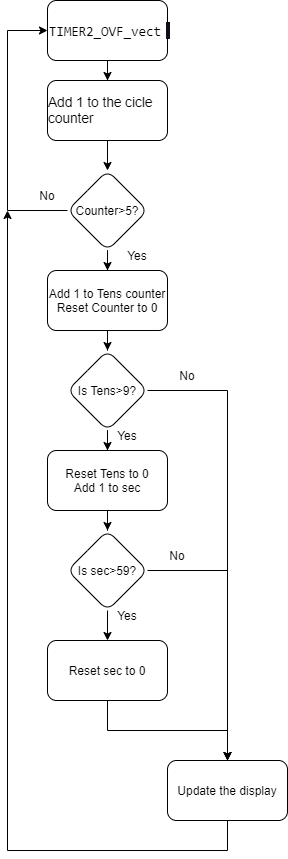

The diagram above was exported from draw.io. Its source (the exported page's mxGraphModel, read from the mxfile embedded in the PNG):
<mxGraphModel dx="1422" dy="798" grid="1" gridSize="10" guides="1" tooltips="1" connect="1" arrows="1" fold="1" page="1" pageScale="1" pageWidth="850" pageHeight="1100" math="0" shadow="0">
  <root>
    <mxCell id="0" />
    <mxCell id="1" parent="0" />
    <mxCell id="CTzlVypec7TBdWpfrXiF-3" value="" style="edgeStyle=orthogonalEdgeStyle;rounded=0;orthogonalLoop=1;jettySize=auto;html=1;fontColor=#000000;" edge="1" parent="1" source="CTzlVypec7TBdWpfrXiF-1" target="CTzlVypec7TBdWpfrXiF-2">
      <mxGeometry relative="1" as="geometry" />
    </mxCell>
    <mxCell id="CTzlVypec7TBdWpfrXiF-1" value="&lt;code style=&quot;box-sizing: border-box ; font-size: 13.6px ; padding: 0.2em 0.4em ; margin: 0px ; border-radius: 6px ; font-style: normal ; font-weight: 400 ; letter-spacing: normal ; text-align: left ; text-indent: 0px ; text-transform: none ; word-spacing: 0px&quot;&gt;TIMER2_OVF_vect&lt;/code&gt;&lt;span style=&quot;font-size: 16px ; font-style: normal ; font-weight: 400 ; letter-spacing: normal ; text-align: left ; text-indent: 0px ; text-transform: none ; word-spacing: 0px ; background-color: rgb(13 , 17 , 23) ; display: inline ; float: none&quot;&gt;&lt;span&gt;&amp;nbsp;&lt;/span&gt;&lt;/span&gt;" style="rounded=1;whiteSpace=wrap;html=1;" vertex="1" parent="1">
      <mxGeometry x="150" y="150" width="120" height="60" as="geometry" />
    </mxCell>
    <mxCell id="CTzlVypec7TBdWpfrXiF-5" value="" style="edgeStyle=orthogonalEdgeStyle;rounded=0;orthogonalLoop=1;jettySize=auto;html=1;fontColor=#000000;" edge="1" parent="1" source="CTzlVypec7TBdWpfrXiF-2" target="CTzlVypec7TBdWpfrXiF-4">
      <mxGeometry relative="1" as="geometry" />
    </mxCell>
    <mxCell id="CTzlVypec7TBdWpfrXiF-2" value="&lt;div style=&quot;text-align: left&quot;&gt;&lt;span style=&quot;font-size: 13.6px&quot;&gt;Add 1 to the cicle counter&lt;/span&gt;&lt;/div&gt;" style="rounded=1;whiteSpace=wrap;html=1;" vertex="1" parent="1">
      <mxGeometry x="150" y="230" width="120" height="60" as="geometry" />
    </mxCell>
    <mxCell id="CTzlVypec7TBdWpfrXiF-14" value="" style="edgeStyle=orthogonalEdgeStyle;rounded=0;orthogonalLoop=1;jettySize=auto;html=1;fontColor=#000000;" edge="1" parent="1" source="CTzlVypec7TBdWpfrXiF-4" target="CTzlVypec7TBdWpfrXiF-13">
      <mxGeometry relative="1" as="geometry" />
    </mxCell>
    <mxCell id="CTzlVypec7TBdWpfrXiF-32" value="" style="edgeStyle=orthogonalEdgeStyle;rounded=0;orthogonalLoop=1;jettySize=auto;html=1;fontColor=#000000;entryX=0;entryY=0.5;entryDx=0;entryDy=0;" edge="1" parent="1" source="CTzlVypec7TBdWpfrXiF-4" target="CTzlVypec7TBdWpfrXiF-1">
      <mxGeometry relative="1" as="geometry">
        <mxPoint x="110" y="180" as="targetPoint" />
        <Array as="points">
          <mxPoint x="110" y="360" />
          <mxPoint x="110" y="180" />
        </Array>
      </mxGeometry>
    </mxCell>
    <mxCell id="CTzlVypec7TBdWpfrXiF-4" value="Counter&amp;gt;5?" style="rhombus;whiteSpace=wrap;html=1;rounded=1;" vertex="1" parent="1">
      <mxGeometry x="170" y="320" width="80" height="80" as="geometry" />
    </mxCell>
    <mxCell id="CTzlVypec7TBdWpfrXiF-16" value="" style="edgeStyle=orthogonalEdgeStyle;rounded=0;orthogonalLoop=1;jettySize=auto;html=1;fontColor=#000000;" edge="1" parent="1" source="CTzlVypec7TBdWpfrXiF-13" target="CTzlVypec7TBdWpfrXiF-15">
      <mxGeometry relative="1" as="geometry" />
    </mxCell>
    <mxCell id="CTzlVypec7TBdWpfrXiF-13" value="Add 1 to Tens counter&lt;br&gt;Reset Counter to 0" style="whiteSpace=wrap;html=1;rounded=1;" vertex="1" parent="1">
      <mxGeometry x="150" y="420" width="120" height="60" as="geometry" />
    </mxCell>
    <mxCell id="CTzlVypec7TBdWpfrXiF-18" value="" style="edgeStyle=orthogonalEdgeStyle;rounded=0;orthogonalLoop=1;jettySize=auto;html=1;fontColor=#000000;" edge="1" parent="1" source="CTzlVypec7TBdWpfrXiF-15" target="CTzlVypec7TBdWpfrXiF-17">
      <mxGeometry relative="1" as="geometry" />
    </mxCell>
    <mxCell id="CTzlVypec7TBdWpfrXiF-36" value="" style="edgeStyle=orthogonalEdgeStyle;rounded=0;orthogonalLoop=1;jettySize=auto;html=1;fontColor=#000000;entryX=0.5;entryY=0;entryDx=0;entryDy=0;" edge="1" parent="1" source="CTzlVypec7TBdWpfrXiF-15" target="CTzlVypec7TBdWpfrXiF-25">
      <mxGeometry relative="1" as="geometry" />
    </mxCell>
    <mxCell id="CTzlVypec7TBdWpfrXiF-15" value="Is Tens&amp;gt;9?" style="rhombus;whiteSpace=wrap;html=1;rounded=1;" vertex="1" parent="1">
      <mxGeometry x="170" y="500" width="80" height="80" as="geometry" />
    </mxCell>
    <mxCell id="CTzlVypec7TBdWpfrXiF-21" value="" style="edgeStyle=orthogonalEdgeStyle;rounded=0;orthogonalLoop=1;jettySize=auto;html=1;fontColor=#000000;" edge="1" parent="1" source="CTzlVypec7TBdWpfrXiF-17" target="CTzlVypec7TBdWpfrXiF-20">
      <mxGeometry relative="1" as="geometry" />
    </mxCell>
    <mxCell id="CTzlVypec7TBdWpfrXiF-17" value="Reset Tens to 0&lt;br&gt;Add 1 to sec" style="whiteSpace=wrap;html=1;rounded=1;" vertex="1" parent="1">
      <mxGeometry x="150" y="600" width="120" height="60" as="geometry" />
    </mxCell>
    <mxCell id="CTzlVypec7TBdWpfrXiF-23" value="" style="edgeStyle=orthogonalEdgeStyle;rounded=0;orthogonalLoop=1;jettySize=auto;html=1;fontColor=#000000;" edge="1" parent="1" source="CTzlVypec7TBdWpfrXiF-20" target="CTzlVypec7TBdWpfrXiF-22">
      <mxGeometry relative="1" as="geometry" />
    </mxCell>
    <mxCell id="CTzlVypec7TBdWpfrXiF-28" value="" style="edgeStyle=orthogonalEdgeStyle;rounded=0;orthogonalLoop=1;jettySize=auto;html=1;fontColor=#000000;entryX=0.5;entryY=0;entryDx=0;entryDy=0;" edge="1" parent="1" source="CTzlVypec7TBdWpfrXiF-20" target="CTzlVypec7TBdWpfrXiF-25">
      <mxGeometry relative="1" as="geometry">
        <mxPoint x="365" y="770" as="targetPoint" />
        <Array as="points">
          <mxPoint x="330" y="720" />
        </Array>
      </mxGeometry>
    </mxCell>
    <mxCell id="CTzlVypec7TBdWpfrXiF-20" value="Is sec&amp;gt;59?" style="rhombus;whiteSpace=wrap;html=1;rounded=1;" vertex="1" parent="1">
      <mxGeometry x="170" y="680" width="80" height="80" as="geometry" />
    </mxCell>
    <mxCell id="CTzlVypec7TBdWpfrXiF-26" value="" style="edgeStyle=orthogonalEdgeStyle;rounded=0;orthogonalLoop=1;jettySize=auto;html=1;fontColor=#000000;" edge="1" parent="1" source="CTzlVypec7TBdWpfrXiF-22" target="CTzlVypec7TBdWpfrXiF-25">
      <mxGeometry relative="1" as="geometry" />
    </mxCell>
    <mxCell id="CTzlVypec7TBdWpfrXiF-22" value="Reset sec to 0" style="whiteSpace=wrap;html=1;rounded=1;" vertex="1" parent="1">
      <mxGeometry x="150" y="790" width="120" height="60" as="geometry" />
    </mxCell>
    <mxCell id="CTzlVypec7TBdWpfrXiF-34" value="" style="edgeStyle=orthogonalEdgeStyle;rounded=0;orthogonalLoop=1;jettySize=auto;html=1;fontColor=#000000;" edge="1" parent="1" source="CTzlVypec7TBdWpfrXiF-25">
      <mxGeometry relative="1" as="geometry">
        <mxPoint x="110" y="360" as="targetPoint" />
        <Array as="points">
          <mxPoint x="330" y="1000" />
          <mxPoint x="110" y="1000" />
        </Array>
      </mxGeometry>
    </mxCell>
    <mxCell id="CTzlVypec7TBdWpfrXiF-25" value="Update the display" style="whiteSpace=wrap;html=1;rounded=1;" vertex="1" parent="1">
      <mxGeometry x="270" y="910" width="120" height="60" as="geometry" />
    </mxCell>
    <mxCell id="CTzlVypec7TBdWpfrXiF-35" value="No" style="text;html=1;strokeColor=none;fillColor=none;align=center;verticalAlign=middle;whiteSpace=wrap;rounded=0;fontColor=#000000;" vertex="1" parent="1">
      <mxGeometry x="260" y="510" width="60" height="30" as="geometry" />
    </mxCell>
    <mxCell id="CTzlVypec7TBdWpfrXiF-38" value="No" style="text;html=1;strokeColor=none;fillColor=none;align=center;verticalAlign=middle;whiteSpace=wrap;rounded=0;fontColor=#000000;" vertex="1" parent="1">
      <mxGeometry x="250" y="690" width="60" height="30" as="geometry" />
    </mxCell>
    <mxCell id="CTzlVypec7TBdWpfrXiF-39" value="No" style="text;html=1;strokeColor=none;fillColor=none;align=center;verticalAlign=middle;whiteSpace=wrap;rounded=0;fontColor=#000000;" vertex="1" parent="1">
      <mxGeometry x="120" y="330" width="60" height="30" as="geometry" />
    </mxCell>
    <mxCell id="CTzlVypec7TBdWpfrXiF-40" value="Yes" style="text;html=1;strokeColor=none;fillColor=none;align=center;verticalAlign=middle;whiteSpace=wrap;rounded=0;fontColor=#000000;" vertex="1" parent="1">
      <mxGeometry x="210" y="390" width="60" height="30" as="geometry" />
    </mxCell>
    <mxCell id="CTzlVypec7TBdWpfrXiF-41" value="Yes" style="text;html=1;strokeColor=none;fillColor=none;align=center;verticalAlign=middle;whiteSpace=wrap;rounded=0;fontColor=#000000;" vertex="1" parent="1">
      <mxGeometry x="200" y="570" width="60" height="30" as="geometry" />
    </mxCell>
    <mxCell id="CTzlVypec7TBdWpfrXiF-42" value="Yes" style="text;html=1;strokeColor=none;fillColor=none;align=center;verticalAlign=middle;whiteSpace=wrap;rounded=0;fontColor=#000000;" vertex="1" parent="1">
      <mxGeometry x="200" y="750" width="60" height="30" as="geometry" />
    </mxCell>
  </root>
</mxGraphModel>